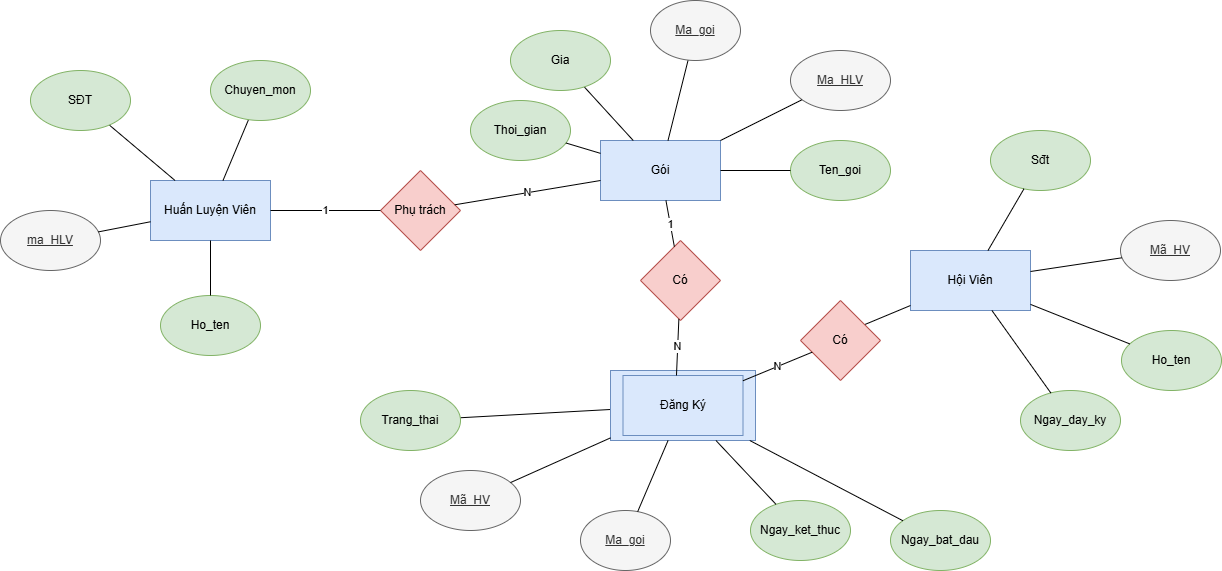

The diagram above was exported from draw.io. Its source (the exported page's mxGraphModel, read from the mxfile embedded in the PNG):
<mxGraphModel dx="1426" dy="931" grid="1" gridSize="10" guides="1" tooltips="1" connect="1" arrows="1" fold="1" page="1" pageScale="1" pageWidth="827" pageHeight="1169" math="0" shadow="0">
  <root>
    <mxCell id="0" />
    <mxCell id="1" parent="0" />
    <mxCell id="_EgGOMYRS4RQLI09wzGg-1" value="Hội Viên" style="rounded=0;whiteSpace=wrap;html=1;fillColor=#dae8fc;strokeColor=#6c8ebf;" vertex="1" parent="1">
      <mxGeometry x="930" y="450" width="120" height="60" as="geometry" />
    </mxCell>
    <mxCell id="_EgGOMYRS4RQLI09wzGg-2" value="Huấn Luyện Viên" style="rounded=0;whiteSpace=wrap;html=1;fillColor=#dae8fc;strokeColor=#6c8ebf;" vertex="1" parent="1">
      <mxGeometry x="170" y="380" width="120" height="60" as="geometry" />
    </mxCell>
    <mxCell id="_EgGOMYRS4RQLI09wzGg-3" value="Gói" style="rounded=0;whiteSpace=wrap;html=1;fillColor=#dae8fc;strokeColor=#6c8ebf;" vertex="1" parent="1">
      <mxGeometry x="620" y="340" width="120" height="60" as="geometry" />
    </mxCell>
    <mxCell id="_EgGOMYRS4RQLI09wzGg-5" value="Mã_HV" style="ellipse;whiteSpace=wrap;html=1;fontStyle=4;fillColor=#f5f5f5;fontColor=#333333;strokeColor=#666666;" vertex="1" parent="1">
      <mxGeometry x="1140" y="420" width="100" height="60" as="geometry" />
    </mxCell>
    <mxCell id="_EgGOMYRS4RQLI09wzGg-6" value="Ho_ten&lt;span style=&quot;color: rgba(0, 0, 0, 0); font-family: monospace; font-size: 0px; text-align: start; text-wrap-mode: nowrap;&quot;&gt;%3CmxGraphModel%3E%3Croot%3E%3CmxCell%20id%3D%220%22%2F%3E%3CmxCell%20id%3D%221%22%20parent%3D%220%22%2F%3E%3CmxCell%20id%3D%222%22%20value%3D%22%22%20style%3D%22rounded%3D0%3BwhiteSpace%3Dwrap%3Bhtml%3D1%3B%22%20vertex%3D%221%22%20parent%3D%221%22%3E%3CmxGeometry%20x%3D%22140%22%20y%3D%22310%22%20width%3D%22120%22%20height%3D%2260%22%20as%3D%22geometry%22%2F%3E%3C%2FmxCell%3E%3C%2Froot%3E%3C%2FmxGraphModel%3E&lt;/span&gt;" style="ellipse;whiteSpace=wrap;html=1;fillColor=#d5e8d4;strokeColor=#82b366;" vertex="1" parent="1">
      <mxGeometry x="1141" y="530" width="100" height="60" as="geometry" />
    </mxCell>
    <mxCell id="_EgGOMYRS4RQLI09wzGg-8" value="Sđt&lt;span style=&quot;color: rgba(0, 0, 0, 0); font-family: monospace; font-size: 0px; text-align: start; text-wrap-mode: nowrap;&quot;&gt;%3CmxGraphModel%3E%3Croot%3E%3CmxCell%20id%3D%220%22%2F%3E%3CmxCell%20id%3D%221%22%20parent%3D%220%22%2F%3E%3CmxCell%20id%3D%222%22%20value%3D%22Ho_ten%26lt%3Bspan%20style%3D%26quot%3Bcolor%3A%20rgba(0%2C%200%2C%200%2C%200)%3B%20font-family%3A%20monospace%3B%20font-size%3A%200px%3B%20text-align%3A%20start%3B%20text-wrap-mode%3A%20nowrap%3B%26quot%3B%26gt%3B%253CmxGraphModel%253E%253Croot%253E%253CmxCell%2520id%253D%25220%2522%252F%253E%253CmxCell%2520id%253D%25221%2522%2520parent%253D%25220%2522%252F%253E%253CmxCell%2520id%253D%25222%2522%2520value%253D%2522%2522%2520style%253D%2522rounded%253D0%253BwhiteSpace%253Dwrap%253Bhtml%253D1%253B%2522%2520vertex%253D%25221%2522%2520parent%253D%25221%2522%253E%253CmxGeometry%2520x%253D%2522140%2522%2520y%253D%2522310%2522%2520width%253D%2522120%2522%2520height%253D%252260%2522%2520as%253D%2522geometry%2522%252F%253E%253C%252FmxCell%253E%253C%252Froot%253E%253C%252FmxGraphModel%253E%26lt%3B%2Fspan%26gt%3B%22%20style%3D%22ellipse%3BwhiteSpace%3Dwrap%3Bhtml%3D1%3B%22%20vertex%3D%221%22%20parent%3D%221%22%3E%3CmxGeometry%20x%3D%2270%22%20y%3D%22190%22%20width%3D%22100%22%20height%3D%2260%22%20as%3D%22geometry%22%2F%3E%3C%2FmxCell%3E%3C%2Froot%3E%3C%2FmxGraphModel%3E&lt;/span&gt;" style="ellipse;whiteSpace=wrap;html=1;fillColor=#d5e8d4;strokeColor=#82b366;" vertex="1" parent="1">
      <mxGeometry x="1010" y="330" width="100" height="60" as="geometry" />
    </mxCell>
    <mxCell id="_EgGOMYRS4RQLI09wzGg-9" value="Ngay_day_ky" style="ellipse;whiteSpace=wrap;html=1;fillColor=#d5e8d4;strokeColor=#82b366;" vertex="1" parent="1">
      <mxGeometry x="1040" y="590" width="100" height="60" as="geometry" />
    </mxCell>
    <mxCell id="_EgGOMYRS4RQLI09wzGg-10" value="" style="endArrow=none;html=1;rounded=0;" edge="1" parent="1" source="_EgGOMYRS4RQLI09wzGg-1" target="_EgGOMYRS4RQLI09wzGg-9">
      <mxGeometry width="50" height="50" relative="1" as="geometry">
        <mxPoint x="390" y="500" as="sourcePoint" />
        <mxPoint x="440" y="450" as="targetPoint" />
      </mxGeometry>
    </mxCell>
    <mxCell id="_EgGOMYRS4RQLI09wzGg-11" value="" style="endArrow=none;html=1;rounded=0;" edge="1" parent="1" source="_EgGOMYRS4RQLI09wzGg-1" target="_EgGOMYRS4RQLI09wzGg-5">
      <mxGeometry width="50" height="50" relative="1" as="geometry">
        <mxPoint x="390" y="500" as="sourcePoint" />
        <mxPoint x="440" y="450" as="targetPoint" />
      </mxGeometry>
    </mxCell>
    <mxCell id="_EgGOMYRS4RQLI09wzGg-12" value="" style="endArrow=none;html=1;rounded=0;" edge="1" parent="1" source="_EgGOMYRS4RQLI09wzGg-1" target="_EgGOMYRS4RQLI09wzGg-6">
      <mxGeometry width="50" height="50" relative="1" as="geometry">
        <mxPoint x="314" y="460" as="sourcePoint" />
        <mxPoint x="364" y="410" as="targetPoint" />
      </mxGeometry>
    </mxCell>
    <mxCell id="_EgGOMYRS4RQLI09wzGg-13" value="" style="endArrow=none;html=1;rounded=0;" edge="1" parent="1" source="_EgGOMYRS4RQLI09wzGg-1" target="_EgGOMYRS4RQLI09wzGg-8">
      <mxGeometry width="50" height="50" relative="1" as="geometry">
        <mxPoint x="400" y="550" as="sourcePoint" />
        <mxPoint x="450" y="500" as="targetPoint" />
      </mxGeometry>
    </mxCell>
    <mxCell id="_EgGOMYRS4RQLI09wzGg-14" value="" style="endArrow=none;html=1;rounded=0;" edge="1" parent="1" source="_EgGOMYRS4RQLI09wzGg-19" target="_EgGOMYRS4RQLI09wzGg-2">
      <mxGeometry width="50" height="50" relative="1" as="geometry">
        <mxPoint x="440" y="560" as="sourcePoint" />
        <mxPoint x="490" y="510" as="targetPoint" />
      </mxGeometry>
    </mxCell>
    <mxCell id="_EgGOMYRS4RQLI09wzGg-15" value="" style="endArrow=none;html=1;rounded=0;" edge="1" parent="1" source="_EgGOMYRS4RQLI09wzGg-20" target="_EgGOMYRS4RQLI09wzGg-2">
      <mxGeometry width="50" height="50" relative="1" as="geometry">
        <mxPoint x="450" y="560" as="sourcePoint" />
        <mxPoint x="500" y="510" as="targetPoint" />
      </mxGeometry>
    </mxCell>
    <mxCell id="_EgGOMYRS4RQLI09wzGg-16" value="" style="endArrow=none;html=1;rounded=0;" edge="1" parent="1" target="_EgGOMYRS4RQLI09wzGg-1">
      <mxGeometry width="50" height="50" relative="1" as="geometry">
        <mxPoint x="870" y="530" as="sourcePoint" />
        <mxPoint x="530" y="520" as="targetPoint" />
      </mxGeometry>
    </mxCell>
    <mxCell id="_EgGOMYRS4RQLI09wzGg-17" value="ma_HLV" style="ellipse;whiteSpace=wrap;html=1;fontStyle=4;fillColor=#f5f5f5;fontColor=#333333;strokeColor=#666666;" vertex="1" parent="1">
      <mxGeometry x="20" y="410" width="100" height="60" as="geometry" />
    </mxCell>
    <mxCell id="_EgGOMYRS4RQLI09wzGg-18" value="Ho_ten" style="ellipse;whiteSpace=wrap;html=1;fillColor=#d5e8d4;strokeColor=#82b366;" vertex="1" parent="1">
      <mxGeometry x="180" y="495" width="100" height="60" as="geometry" />
    </mxCell>
    <mxCell id="_EgGOMYRS4RQLI09wzGg-19" value="Chuyen_mon" style="ellipse;whiteSpace=wrap;html=1;fillColor=#d5e8d4;strokeColor=#82b366;" vertex="1" parent="1">
      <mxGeometry x="230" y="260" width="100" height="60" as="geometry" />
    </mxCell>
    <mxCell id="_EgGOMYRS4RQLI09wzGg-20" value="SĐT" style="ellipse;whiteSpace=wrap;html=1;fillColor=#d5e8d4;strokeColor=#82b366;" vertex="1" parent="1">
      <mxGeometry x="50" y="270" width="100" height="60" as="geometry" />
    </mxCell>
    <mxCell id="_EgGOMYRS4RQLI09wzGg-21" value="" style="endArrow=none;html=1;rounded=0;" edge="1" parent="1" source="_EgGOMYRS4RQLI09wzGg-18" target="_EgGOMYRS4RQLI09wzGg-2">
      <mxGeometry width="50" height="50" relative="1" as="geometry">
        <mxPoint x="120" y="765" as="sourcePoint" />
        <mxPoint x="526" y="630" as="targetPoint" />
      </mxGeometry>
    </mxCell>
    <mxCell id="_EgGOMYRS4RQLI09wzGg-22" value="" style="endArrow=none;html=1;rounded=0;" edge="1" parent="1" source="_EgGOMYRS4RQLI09wzGg-4" target="_EgGOMYRS4RQLI09wzGg-39">
      <mxGeometry width="50" height="50" relative="1" as="geometry">
        <mxPoint x="190" y="705" as="sourcePoint" />
        <mxPoint x="596" y="570" as="targetPoint" />
      </mxGeometry>
    </mxCell>
    <mxCell id="_EgGOMYRS4RQLI09wzGg-23" value="" style="endArrow=none;html=1;rounded=0;" edge="1" parent="1" source="_EgGOMYRS4RQLI09wzGg-29" target="_EgGOMYRS4RQLI09wzGg-3">
      <mxGeometry width="50" height="50" relative="1" as="geometry">
        <mxPoint x="210" y="715" as="sourcePoint" />
        <mxPoint x="616" y="580" as="targetPoint" />
      </mxGeometry>
    </mxCell>
    <mxCell id="_EgGOMYRS4RQLI09wzGg-24" value="" style="endArrow=none;html=1;rounded=0;" edge="1" parent="1" source="_EgGOMYRS4RQLI09wzGg-17" target="_EgGOMYRS4RQLI09wzGg-2">
      <mxGeometry width="50" height="50" relative="1" as="geometry">
        <mxPoint x="280" y="735" as="sourcePoint" />
        <mxPoint x="686" y="600" as="targetPoint" />
      </mxGeometry>
    </mxCell>
    <mxCell id="_EgGOMYRS4RQLI09wzGg-25" value="" style="endArrow=none;html=1;rounded=0;" edge="1" parent="1" source="_EgGOMYRS4RQLI09wzGg-3" target="_EgGOMYRS4RQLI09wzGg-26">
      <mxGeometry width="50" height="50" relative="1" as="geometry">
        <mxPoint x="190" y="705" as="sourcePoint" />
        <mxPoint x="596" y="570" as="targetPoint" />
      </mxGeometry>
    </mxCell>
    <mxCell id="_EgGOMYRS4RQLI09wzGg-4" value="Đăng Ký" style="rounded=0;whiteSpace=wrap;html=1;fillColor=#dae8fc;strokeColor=#6c8ebf;" vertex="1" parent="1">
      <mxGeometry x="630" y="570" width="145" height="70" as="geometry" />
    </mxCell>
    <mxCell id="_EgGOMYRS4RQLI09wzGg-26" value="Ma_goi" style="ellipse;whiteSpace=wrap;html=1;fontStyle=4;fillColor=#f5f5f5;fontColor=#333333;strokeColor=#666666;" vertex="1" parent="1">
      <mxGeometry x="670" y="200" width="90" height="60" as="geometry" />
    </mxCell>
    <mxCell id="_EgGOMYRS4RQLI09wzGg-27" value="Ma_HLV" style="ellipse;whiteSpace=wrap;html=1;fontStyle=4;fillColor=#f5f5f5;fontColor=#333333;strokeColor=#666666;" vertex="1" parent="1">
      <mxGeometry x="810" y="250" width="100" height="60" as="geometry" />
    </mxCell>
    <mxCell id="_EgGOMYRS4RQLI09wzGg-28" value="Ten_goi&lt;span style=&quot;color: rgba(0, 0, 0, 0); font-family: monospace; font-size: 0px; text-align: start; text-wrap-mode: nowrap;&quot;&gt;%3CmxGraphModel%3E%3Croot%3E%3CmxCell%20id%3D%220%22%2F%3E%3CmxCell%20id%3D%221%22%20parent%3D%220%22%2F%3E%3CmxCell%20id%3D%222%22%20value%3D%22Ho_ten%22%20style%3D%22ellipse%3BwhiteSpace%3Dwrap%3Bhtml%3D1%3B%22%20vertex%3D%221%22%20parent%3D%221%22%3E%3CmxGeometry%20x%3D%22250%22%20y%3D%22660%22%20width%3D%22100%22%20height%3D%2260%22%20as%3D%22geometry%22%2F%3E%3C%2FmxCell%3E%3C%2Froot%3E%3C%2FmxGraphModel%3E&lt;/span&gt;" style="ellipse;whiteSpace=wrap;html=1;fillColor=#d5e8d4;strokeColor=#82b366;" vertex="1" parent="1">
      <mxGeometry x="810" y="340" width="100" height="60" as="geometry" />
    </mxCell>
    <mxCell id="_EgGOMYRS4RQLI09wzGg-29" value="Gia" style="ellipse;whiteSpace=wrap;html=1;fillColor=#d5e8d4;strokeColor=#82b366;" vertex="1" parent="1">
      <mxGeometry x="530" y="230" width="100" height="60" as="geometry" />
    </mxCell>
    <mxCell id="_EgGOMYRS4RQLI09wzGg-30" value="Thoi_gian" style="ellipse;whiteSpace=wrap;html=1;fillColor=#d5e8d4;strokeColor=#82b366;" vertex="1" parent="1">
      <mxGeometry x="490" y="300" width="100" height="60" as="geometry" />
    </mxCell>
    <mxCell id="_EgGOMYRS4RQLI09wzGg-31" value="" style="endArrow=none;html=1;rounded=0;" edge="1" parent="1" source="_EgGOMYRS4RQLI09wzGg-30" target="_EgGOMYRS4RQLI09wzGg-3">
      <mxGeometry width="50" height="50" relative="1" as="geometry">
        <mxPoint x="630" y="370" as="sourcePoint" />
        <mxPoint x="687" y="392" as="targetPoint" />
      </mxGeometry>
    </mxCell>
    <mxCell id="_EgGOMYRS4RQLI09wzGg-32" value="" style="endArrow=none;html=1;rounded=0;" edge="1" parent="1" source="_EgGOMYRS4RQLI09wzGg-27" target="_EgGOMYRS4RQLI09wzGg-3">
      <mxGeometry width="50" height="50" relative="1" as="geometry">
        <mxPoint x="690" y="370" as="sourcePoint" />
        <mxPoint x="747" y="392" as="targetPoint" />
      </mxGeometry>
    </mxCell>
    <mxCell id="_EgGOMYRS4RQLI09wzGg-33" value="" style="endArrow=none;html=1;rounded=0;" edge="1" parent="1" source="_EgGOMYRS4RQLI09wzGg-3" target="_EgGOMYRS4RQLI09wzGg-28">
      <mxGeometry width="50" height="50" relative="1" as="geometry">
        <mxPoint x="720" y="370" as="sourcePoint" />
        <mxPoint x="777" y="392" as="targetPoint" />
      </mxGeometry>
    </mxCell>
    <mxCell id="_EgGOMYRS4RQLI09wzGg-35" value="Ma_goi" style="ellipse;whiteSpace=wrap;html=1;fontStyle=4;fillColor=#f5f5f5;fontColor=#333333;strokeColor=#666666;" vertex="1" parent="1">
      <mxGeometry x="600" y="710" width="90" height="60" as="geometry" />
    </mxCell>
    <mxCell id="_EgGOMYRS4RQLI09wzGg-36" value="Mã_HV" style="ellipse;whiteSpace=wrap;html=1;fontStyle=4;fillColor=#f5f5f5;fontColor=#333333;strokeColor=#666666;" vertex="1" parent="1">
      <mxGeometry x="440" y="670" width="100" height="60" as="geometry" />
    </mxCell>
    <mxCell id="_EgGOMYRS4RQLI09wzGg-37" value="Ngay_bat_dau" style="ellipse;whiteSpace=wrap;html=1;fillColor=#d5e8d4;strokeColor=#82b366;" vertex="1" parent="1">
      <mxGeometry x="910" y="710" width="100" height="60" as="geometry" />
    </mxCell>
    <mxCell id="_EgGOMYRS4RQLI09wzGg-38" value="Ngay_ket_thuc" style="ellipse;whiteSpace=wrap;html=1;fillColor=#d5e8d4;strokeColor=#82b366;" vertex="1" parent="1">
      <mxGeometry x="770" y="700" width="100" height="60" as="geometry" />
    </mxCell>
    <mxCell id="_EgGOMYRS4RQLI09wzGg-39" value="Trang_thai" style="ellipse;whiteSpace=wrap;html=1;fillColor=#d5e8d4;strokeColor=#82b366;" vertex="1" parent="1">
      <mxGeometry x="380" y="590" width="100" height="60" as="geometry" />
    </mxCell>
    <mxCell id="_EgGOMYRS4RQLI09wzGg-40" value="Phụ trách" style="rhombus;whiteSpace=wrap;html=1;fillColor=#f8cecc;strokeColor=#b85450;" vertex="1" parent="1">
      <mxGeometry x="400" y="370" width="80" height="80" as="geometry" />
    </mxCell>
    <mxCell id="_EgGOMYRS4RQLI09wzGg-41" value="1" style="endArrow=none;html=1;rounded=0;" edge="1" parent="1" source="_EgGOMYRS4RQLI09wzGg-2" target="_EgGOMYRS4RQLI09wzGg-40">
      <mxGeometry width="50" height="50" relative="1" as="geometry">
        <mxPoint x="390" y="500" as="sourcePoint" />
        <mxPoint x="440" y="450" as="targetPoint" />
      </mxGeometry>
    </mxCell>
    <mxCell id="_EgGOMYRS4RQLI09wzGg-42" value="N" style="endArrow=none;html=1;rounded=0;" edge="1" parent="1" source="_EgGOMYRS4RQLI09wzGg-3" target="_EgGOMYRS4RQLI09wzGg-40">
      <mxGeometry width="50" height="50" relative="1" as="geometry">
        <mxPoint x="277" y="470" as="sourcePoint" />
        <mxPoint x="450" y="390" as="targetPoint" />
      </mxGeometry>
    </mxCell>
    <mxCell id="_EgGOMYRS4RQLI09wzGg-43" value="" style="endArrow=none;html=1;rounded=0;" edge="1" parent="1" source="_EgGOMYRS4RQLI09wzGg-4" target="_EgGOMYRS4RQLI09wzGg-36">
      <mxGeometry width="50" height="50" relative="1" as="geometry">
        <mxPoint x="761" y="640" as="sourcePoint" />
        <mxPoint x="630" y="682" as="targetPoint" />
      </mxGeometry>
    </mxCell>
    <mxCell id="_EgGOMYRS4RQLI09wzGg-44" value="" style="endArrow=none;html=1;rounded=0;" edge="1" parent="1" source="_EgGOMYRS4RQLI09wzGg-4" target="_EgGOMYRS4RQLI09wzGg-35">
      <mxGeometry width="50" height="50" relative="1" as="geometry">
        <mxPoint x="871" y="620" as="sourcePoint" />
        <mxPoint x="740" y="662" as="targetPoint" />
      </mxGeometry>
    </mxCell>
    <mxCell id="_EgGOMYRS4RQLI09wzGg-45" value="" style="endArrow=none;html=1;rounded=0;" edge="1" parent="1" source="_EgGOMYRS4RQLI09wzGg-4" target="_EgGOMYRS4RQLI09wzGg-38">
      <mxGeometry width="50" height="50" relative="1" as="geometry">
        <mxPoint x="961" y="630" as="sourcePoint" />
        <mxPoint x="830" y="672" as="targetPoint" />
      </mxGeometry>
    </mxCell>
    <mxCell id="_EgGOMYRS4RQLI09wzGg-46" value="" style="endArrow=none;html=1;rounded=0;" edge="1" parent="1" source="_EgGOMYRS4RQLI09wzGg-4" target="_EgGOMYRS4RQLI09wzGg-37">
      <mxGeometry width="50" height="50" relative="1" as="geometry">
        <mxPoint x="760" y="590" as="sourcePoint" />
        <mxPoint x="850" y="680" as="targetPoint" />
      </mxGeometry>
    </mxCell>
    <mxCell id="_EgGOMYRS4RQLI09wzGg-47" value="Có" style="rhombus;whiteSpace=wrap;html=1;fillColor=#f8cecc;strokeColor=#b85450;" vertex="1" parent="1">
      <mxGeometry x="660" y="440" width="80" height="80" as="geometry" />
    </mxCell>
    <mxCell id="_EgGOMYRS4RQLI09wzGg-48" value="1" style="endArrow=none;html=1;rounded=0;" edge="1" parent="1" source="_EgGOMYRS4RQLI09wzGg-47" target="_EgGOMYRS4RQLI09wzGg-3">
      <mxGeometry width="50" height="50" relative="1" as="geometry">
        <mxPoint x="540" y="500" as="sourcePoint" />
        <mxPoint x="590" y="450" as="targetPoint" />
      </mxGeometry>
    </mxCell>
    <mxCell id="_EgGOMYRS4RQLI09wzGg-49" value="Đăng Ký" style="rounded=0;whiteSpace=wrap;html=1;fillColor=#dae8fc;strokeColor=#6c8ebf;" vertex="1" parent="1">
      <mxGeometry x="642.5" y="575" width="120" height="60" as="geometry" />
    </mxCell>
    <mxCell id="_EgGOMYRS4RQLI09wzGg-51" value="Có" style="rhombus;whiteSpace=wrap;html=1;fillColor=#f8cecc;strokeColor=#b85450;" vertex="1" parent="1">
      <mxGeometry x="820" y="500" width="80" height="80" as="geometry" />
    </mxCell>
    <mxCell id="_EgGOMYRS4RQLI09wzGg-53" value="N" style="endArrow=none;html=1;rounded=0;entryX=0.455;entryY=0.071;entryDx=0;entryDy=0;entryPerimeter=0;" edge="1" parent="1" source="_EgGOMYRS4RQLI09wzGg-47" target="_EgGOMYRS4RQLI09wzGg-4">
      <mxGeometry width="50" height="50" relative="1" as="geometry">
        <mxPoint x="756" y="430" as="sourcePoint" />
        <mxPoint x="610" y="454" as="targetPoint" />
      </mxGeometry>
    </mxCell>
    <mxCell id="_EgGOMYRS4RQLI09wzGg-54" value="N" style="endArrow=none;html=1;rounded=0;" edge="1" parent="1" source="_EgGOMYRS4RQLI09wzGg-51" target="_EgGOMYRS4RQLI09wzGg-49">
      <mxGeometry width="50" height="50" relative="1" as="geometry">
        <mxPoint x="856" y="510" as="sourcePoint" />
        <mxPoint x="710" y="534" as="targetPoint" />
      </mxGeometry>
    </mxCell>
  </root>
</mxGraphModel>